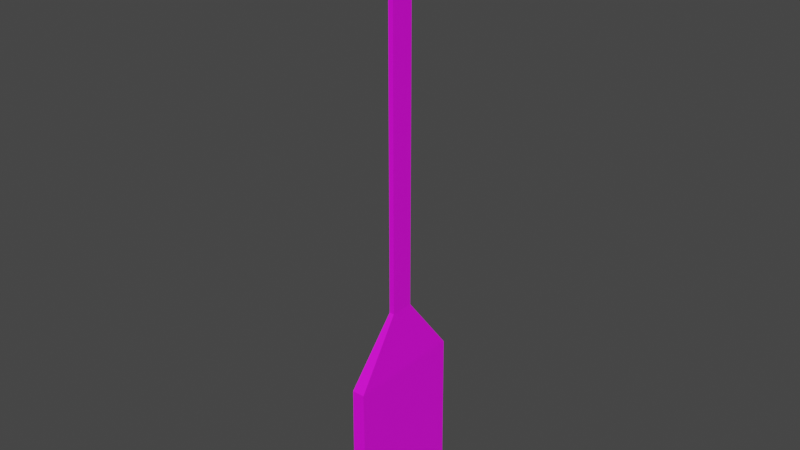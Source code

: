# Source: boat_paddle.blend  (saved by Blender 3.3.6; exported with 4.5.12 LTS)
import bpy
from mathutils import Matrix  # noqa: F401  (used for matrix-valued properties, if any)

bpy.ops.wm.read_factory_settings(use_empty=True)
scene = bpy.context.scene
scene.name = 'Scene'

# ---- collections
col_collection = bpy.data.collections.new('Collection'); scene.collection.children.link(col_collection)

# ---- images (referenced by path relative to the original .blend; pixels are not part of the script)
import os
ASSET_DIR = os.environ.get("B2B_ASSET_DIR", "")  # directory of the original .blend (textures are referenced by path, not embedded)
HERE = os.path.dirname(os.path.abspath(__file__))  # packed textures are extracted next to this script under _unpacked/

def load_image(name, relpath, width, height, colorspace="sRGB"):
    """Load a texture the original file referenced (path relative to the .blend, or extracted next to this script)."""
    p = next((c for c in (os.path.join(HERE, relpath), os.path.join(ASSET_DIR, relpath)) if relpath and os.path.exists(c)), "")
    if p:
        img = bpy.data.images.load(p, check_existing=True)
        img.name = name
    else:  # same state as the original file: an image datablock whose file is absent (Cycles renders it pink)
        img = bpy.data.images.new(name, width, height)
        img.source = "FILE"
        img.filepath = "//" + (relpath or name)
    img.colorspace_settings.name = colorspace
    return img
img_wooden_door_png = load_image('Wooden Door.png', 'Wooden Door.png', 1024, 1024, 'sRGB')

# ---- materials (node trees are filled in below, after node groups)
mat_material = bpy.data.materials.new('Material')
mat_material.alpha_threshold = 0.0
mat_material.use_transparent_shadow = False
mat_material.roughness = 0.5
mat_material.line_color = (0.0, 0.0, 0.0, 1.0)

# ---- material node trees
mat_material.use_nodes = True; mat_material.node_tree.nodes.clear()
_N = mat_material.node_tree.nodes; _L = mat_material.node_tree.links
n0 = _N.new('ShaderNodeOutputMaterial'); n0.name = 'Material Output'; n0.location = (300, 300)
n1 = _N.new('ShaderNodeBsdfPrincipled'); n1.name = 'Principled BSDF'; n1.location = (10, 300)
n1.distribution = 'GGX'
n1.subsurface_method = 'RANDOM_WALK_SKIN'
n1.inputs[3].default_value = 1.45
n1.inputs[27].default_value = (0.0, 0.0, 0.0, 1.0)
n1.inputs[28].default_value = 1.0
n2 = _N.new('ShaderNodeTexImage'); n2.name = 'Image Texture'; n2.location = (-280, 280)
n2.image = img_wooden_door_png
_L.new(n1.outputs[0], n0.inputs[0])
_L.new(n2.outputs[0], n1.inputs[0])
n0.is_active_output = True

# ---- world
world_world = bpy.data.worlds.new('World'); scene.world = world_world
world_world.use_nodes = True; world_world.node_tree.nodes.clear()
_N = world_world.node_tree.nodes; _L = world_world.node_tree.links
n0 = _N.new('ShaderNodeOutputWorld'); n0.name = 'World Output'; n0.location = (300, 300)
n1 = _N.new('ShaderNodeBackground'); n1.name = 'Background'; n1.location = (10, 300)
n1.inputs[0].default_value = (0.05088, 0.05088, 0.05088, 1.0)
_L.new(n1.outputs[0], n0.inputs[0])
n0.is_active_output = True
world_world.color = (0.05088, 0.05088, 0.05088)
world_world.use_sun_shadow = False
world_world.sun_shadow_jitter_overblur = 0.0

# ---- meshes
me_cube = bpy.data.meshes.new('Cube')
me_cube.from_pydata([(0.2868, 0.1888, -1.827), (0.8606, 0.9522, -4.006), (0.2868, -0.1888, -1.827), (0.8606, -0.9522, -4.006), (-0.2868, 0.1888, -1.827), (-0.8606, 0.9522, -4.006), (-0.2868, -0.1888, -1.827), (-0.8606, -0.9522, -4.006), (0.7355, 0.9522, -2.526), (-0.7355, -0.9522, -2.526), (0.7355, -0.9522, -2.526), (-0.7355, 0.9522, -2.526), (0.2868, -0.1888, 2.422), (-0.2868, -0.1888, 2.422), (0.2868, 0.1888, 2.422), (-0.2868, 0.1888, 2.422), (-0.7346, 0.8127, -4.165), (-0.7346, -0.8127, -4.165), (0.7346, 0.8127, -4.165), (0.7346, -0.8127, -4.165)], [], [(4, 6, 13, 15), (10, 2, 6, 9), (9, 6, 4, 11), (7, 5, 16, 17), (8, 0, 2, 10), (11, 4, 0, 8), (5, 11, 8, 1), (1, 8, 10, 3), (7, 9, 11, 5), (3, 10, 9, 7), (14, 15, 13, 12), (2, 0, 14, 12), (0, 4, 15, 14), (6, 2, 12, 13), (16, 18, 19, 17), (1, 3, 19, 18), (5, 1, 18, 16), (3, 7, 17, 19)])
_uv = me_cube.uv_layers.new(name='UVMap')
_uv.uv.foreach_set('vector', [0.8265, 0.9798, 0.6681, 0.9798, 0.6681, 0.06016, 0.8265, 0.06016, 0.5773, 0.6509, 0.6838, 0.6509, 0.6838, 0.7899, 0.5773, 0.7899, 1.026, 0.4498, 0.7476, 0.6062, 0.6098, 0.6062, 0.3312, 0.4498, 1.042, 0.3488, 0.3764, 0.3488, 0.3764, 0.3488, 1.042, 0.3488, 0.5773, 0.512, 0.6838, 0.512, 0.6838, 0.6509, 0.5773, 0.6509, 0.5773, 0.3731, 0.6838, 0.3731, 0.6838, 0.512, 0.5773, 0.512, 0.3472, 0.3731, 0.5773, 0.3731, 0.5773, 0.512, 0.3472, 0.512, 0.3472, 0.512, 0.5773, 0.512, 0.5773, 0.6509, 0.3472, 0.6509, 1.042, 0.3488, 1.042, 0.6424, 0.3764, 0.6424, 0.3764, 0.3488, 0.3472, 0.6509, 0.5773, 0.6509, 0.5773, 0.7899, 0.3472, 0.7899, 0.5018, 0.4998, 0.4894, 0.4903, 0.4996, 0.4824, 0.5115, 0.492, 0.704, 0.06756, 0.854, 0.06756, 0.854, 0.9382, 0.704, 0.9382, 1.384, -0.3776, 1.384, 1.321, 0.4894, 0.4903, 0.5018, 0.4998, -0.3839, 1.361, -0.382, -0.3384, 0.5115, 0.492, 0.4996, 0.4824, 0.01054, 0.512, 0.3472, 0.512, 0.3472, 0.6509, 0.01054, 0.6509, 0.3472, 0.512, 0.3472, 0.6509, 0.3472, 0.6509, 0.3472, 0.512, 0.3472, 0.3731, 0.3472, 0.512, 0.3472, 0.512, 0.3472, 0.3731, 0.3472, 0.6509, 0.3472, 0.7899, 0.3472, 0.7899, 0.3472, 0.6509])
me_cube.materials.append(mat_material)
me_cube.use_mirror_vertex_groups = False
me_cube.update()

# ---- objects
ob_cube = bpy.data.objects.new('Cube', me_cube)

# ---- transforms, parenting, visibility, modifiers, constraints
ob_cube.location = (0.0, 0.0, 0.006545)
ob_cube.scale = (0.1466, 1.078, 1.56)
ob_cube.lock_rotations_4d = False
ob_cube.empty_display_type = 'ARROWS'
ob_cube.lineart.crease_threshold = 0.0

# ---- collection membership
col_collection.objects.link(ob_cube)

# ---- scene / render settings (as saved in the file)
scene.frame_start = 1; scene.frame_end = 250; scene.frame_set(1)
scene.render.engine = 'BLENDER_EEVEE_NEXT'
scene.cycles.sampling_pattern = 'TABULATED_SOBOL'
scene.cycles.use_light_tree = False
scene.view_settings.view_transform = 'Filmic'
bpy.context.view_layer.update()

# ---- added for rendering (the .blend has no active camera and no usable light): camera, sun
cam_auto = bpy.data.cameras.new('AutoCamera')
cam_auto.lens = 50.0
cam_auto.sensor_width = 36.0
cam_auto.clip_end = 1000.0
ob_auto_camera = bpy.data.objects.new('AutoCamera', cam_auto)
scene.collection.objects.link(ob_auto_camera)
ob_auto_camera.location = (9.69514, -11.6342, 6.40337)
ob_auto_camera.rotation_euler = (1.09748, -7.21219e-08, 0.694738)
scene.camera = ob_auto_camera
light_auto_sun = bpy.data.lights.new('AutoSun', 'SUN')
light_auto_sun.energy = 3.0
light_auto_sun.angle = 0.0523599
ob_auto_sun = bpy.data.objects.new('AutoSun', light_auto_sun)
scene.collection.objects.link(ob_auto_sun)
ob_auto_sun.rotation_euler = (0.872665, 0.174533, 0.523599)
bpy.context.view_layer.update()
